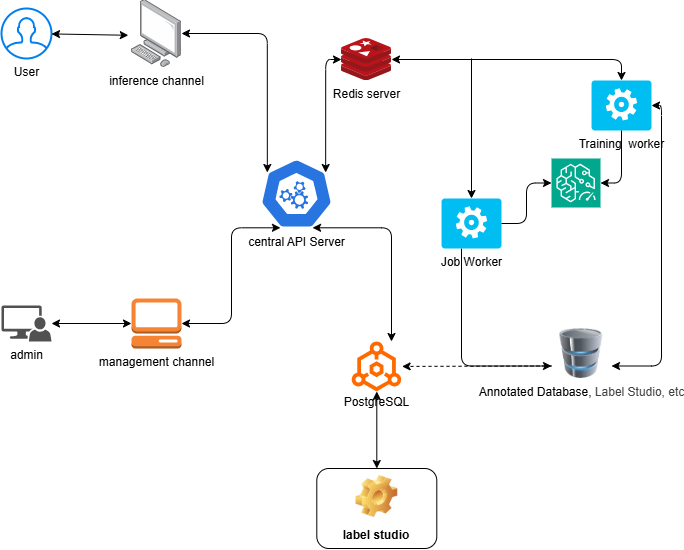

The diagram above was exported from draw.io. Its source (the exported page's mxGraphModel, read from the mxfile embedded in the PNG):
<mxGraphModel dx="456" dy="367" grid="1" gridSize="10" guides="1" tooltips="1" connect="1" arrows="1" fold="1" page="1" pageScale="1" pageWidth="850" pageHeight="1100" math="0" shadow="0">
  <root>
    <mxCell id="0" />
    <mxCell id="1" parent="0" />
    <mxCell id="2" value="&lt;span&gt;Redis server&lt;/span&gt;" style="image;sketch=0;aspect=fixed;html=1;points=[];align=center;fontSize=12;image=img/lib/mscae/Cache_Redis_Product.svg;" parent="1" vertex="1">
      <mxGeometry x="400" y="160" width="50" height="42" as="geometry" />
    </mxCell>
    <mxCell id="3" value="central API Server" style="aspect=fixed;sketch=0;html=1;dashed=0;whitespace=wrap;verticalLabelPosition=bottom;verticalAlign=top;fillColor=#2875E2;strokeColor=#ffffff;points=[[0.005,0.63,0],[0.1,0.2,0],[0.9,0.2,0],[0.5,0,0],[0.995,0.63,0],[0.72,0.99,0],[0.5,1,0],[0.28,0.99,0]];shape=mxgraph.kubernetes.icon2;prIcon=api" parent="1" vertex="1">
      <mxGeometry x="318.53999999999996" y="280" width="72.92" height="70" as="geometry" />
    </mxCell>
    <mxCell id="8" value="&lt;div&gt;&lt;span style=&quot;background-color: light-dark(#ffffff, var(--ge-dark-color, #121212));&quot;&gt;&lt;br&gt;&lt;/span&gt;&lt;/div&gt;&lt;div&gt;&lt;span style=&quot;background-color: light-dark(#ffffff, var(--ge-dark-color, #121212));&quot;&gt;&lt;br&gt;&lt;/span&gt;&lt;/div&gt;&lt;div&gt;&lt;span style=&quot;background-color: light-dark(#ffffff, var(--ge-dark-color, #121212));&quot;&gt;&lt;br&gt;&lt;/span&gt;&lt;/div&gt;&lt;div&gt;&lt;span style=&quot;background-color: light-dark(#ffffff, var(--ge-dark-color, #121212));&quot;&gt;&lt;br&gt;&lt;/span&gt;&lt;/div&gt;&lt;div&gt;&lt;span style=&quot;background-color: light-dark(#ffffff, var(--ge-dark-color, #121212));&quot;&gt;&lt;br&gt;&lt;/span&gt;&lt;/div&gt;&lt;div&gt;&lt;span style=&quot;background-color: light-dark(#ffffff, var(--ge-dark-color, #121212));&quot;&gt;PostgreSQL&lt;/span&gt;&lt;/div&gt;" style="points=[];aspect=fixed;html=1;align=center;shadow=0;dashed=0;fillColor=#FF6A00;strokeColor=none;shape=mxgraph.alibaba_cloud.analyticdb_for_postgresql;" parent="1" vertex="1">
      <mxGeometry x="410" y="463" width="50.61" height="50" as="geometry" />
    </mxCell>
    <mxCell id="10" value="User" style="html=1;verticalLabelPosition=bottom;align=center;labelBackgroundColor=#ffffff;verticalAlign=top;strokeWidth=2;strokeColor=#0080F0;shadow=0;dashed=0;shape=mxgraph.ios7.icons.user;" parent="1" vertex="1">
      <mxGeometry x="60" y="130" width="50" height="50" as="geometry" />
    </mxCell>
    <mxCell id="13" value="&lt;span&gt;inference channel&lt;/span&gt;" style="image;points=[];aspect=fixed;html=1;align=center;shadow=0;dashed=0;image=img/lib/allied_telesis/computer_and_terminals/Personal_Computer.svg;fontStyle=0" parent="1" vertex="1">
      <mxGeometry x="190" y="121.12" width="50" height="67.77" as="geometry" />
    </mxCell>
    <mxCell id="20" style="edgeStyle=none;html=1;startArrow=classic;startFill=1;" parent="1" source="15" target="16" edge="1">
      <mxGeometry relative="1" as="geometry" />
    </mxCell>
    <mxCell id="15" value="admin" style="sketch=0;pointerEvents=1;shadow=0;dashed=0;html=1;strokeColor=none;labelPosition=center;verticalLabelPosition=bottom;verticalAlign=top;align=center;fillColor=#515151;shape=mxgraph.mscae.system_center.admin_console" parent="1" vertex="1">
      <mxGeometry x="60" y="427" width="50" height="36" as="geometry" />
    </mxCell>
    <mxCell id="16" value="management channel" style="outlineConnect=0;dashed=0;verticalLabelPosition=bottom;verticalAlign=top;align=center;html=1;shape=mxgraph.aws3.management_console;fillColor=#F58534;gradientColor=none;" parent="1" vertex="1">
      <mxGeometry x="190" y="420" width="50" height="50" as="geometry" />
    </mxCell>
    <mxCell id="17" style="edgeStyle=none;html=1;entryX=-0.064;entryY=0.526;entryDx=0;entryDy=0;entryPerimeter=0;startArrow=classic;startFill=1;" parent="1" source="10" target="13" edge="1">
      <mxGeometry relative="1" as="geometry" />
    </mxCell>
    <mxCell id="23" style="edgeStyle=orthogonalEdgeStyle;html=1;entryX=0.1;entryY=0.2;entryDx=0;entryDy=0;entryPerimeter=0;startArrow=classic;startFill=1;" parent="1" source="13" target="3" edge="1">
      <mxGeometry relative="1" as="geometry" />
    </mxCell>
    <mxCell id="24" style="edgeStyle=orthogonalEdgeStyle;html=1;entryX=0.28;entryY=0.99;entryDx=0;entryDy=0;entryPerimeter=0;startArrow=classic;startFill=1;" parent="1" source="16" target="3" edge="1">
      <mxGeometry relative="1" as="geometry">
        <Array as="points">
          <mxPoint x="290" y="445" />
          <mxPoint x="290" y="349" />
        </Array>
      </mxGeometry>
    </mxCell>
    <mxCell id="26" style="edgeStyle=orthogonalEdgeStyle;html=1;entryX=0.9;entryY=0.2;entryDx=0;entryDy=0;entryPerimeter=0;startArrow=classic;startFill=1;" parent="1" source="2" target="3" edge="1">
      <mxGeometry relative="1" as="geometry" />
    </mxCell>
    <mxCell id="27" style="edgeStyle=orthogonalEdgeStyle;html=1;entryX=0.72;entryY=0.99;entryDx=0;entryDy=0;entryPerimeter=0;startArrow=classic;startFill=1;" parent="1" source="8" target="3" edge="1">
      <mxGeometry relative="1" as="geometry">
        <Array as="points">
          <mxPoint x="450" y="349" />
        </Array>
      </mxGeometry>
    </mxCell>
    <mxCell id="49" style="edgeStyle=orthogonalEdgeStyle;html=1;exitX=1;exitY=0.5;exitDx=0;exitDy=0;exitPerimeter=0;entryX=1;entryY=0.75;entryDx=0;entryDy=0;startArrow=classic;startFill=1;" parent="1" source="28" target="39" edge="1">
      <mxGeometry relative="1" as="geometry" />
    </mxCell>
    <mxCell id="28" value="Training&amp;nbsp; worker" style="verticalLabelPosition=bottom;html=1;verticalAlign=top;align=center;strokeColor=none;fillColor=#00BEF2;shape=mxgraph.azure.worker_role;" parent="1" vertex="1">
      <mxGeometry x="650" y="202" width="60" height="50" as="geometry" />
    </mxCell>
    <mxCell id="32" style="edgeStyle=none;html=1;endArrow=none;endFill=0;startArrow=classic;startFill=1;" parent="1" source="29" edge="1">
      <mxGeometry relative="1" as="geometry">
        <mxPoint x="530" y="180" as="targetPoint" />
      </mxGeometry>
    </mxCell>
    <mxCell id="41" style="edgeStyle=orthogonalEdgeStyle;html=1;entryX=0;entryY=0.75;entryDx=0;entryDy=0;" parent="1" source="29" target="39" edge="1">
      <mxGeometry relative="1" as="geometry">
        <Array as="points">
          <mxPoint x="520" y="488" />
        </Array>
      </mxGeometry>
    </mxCell>
    <mxCell id="29" value="Job Worker" style="verticalLabelPosition=bottom;html=1;verticalAlign=top;align=center;strokeColor=none;fillColor=#00BEF2;shape=mxgraph.azure.worker_role;" parent="1" vertex="1">
      <mxGeometry x="500" y="320" width="60" height="50" as="geometry" />
    </mxCell>
    <mxCell id="30" value="" style="sketch=0;points=[[0,0,0],[0.25,0,0],[0.5,0,0],[0.75,0,0],[1,0,0],[0,1,0],[0.25,1,0],[0.5,1,0],[0.75,1,0],[1,1,0],[0,0.25,0],[0,0.5,0],[0,0.75,0],[1,0.25,0],[1,0.5,0],[1,0.75,0]];outlineConnect=0;fontColor=#232F3E;fillColor=#01A88D;strokeColor=#ffffff;dashed=0;verticalLabelPosition=bottom;verticalAlign=top;align=center;html=1;fontSize=12;fontStyle=0;aspect=fixed;shape=mxgraph.aws4.resourceIcon;resIcon=mxgraph.aws4.elastic_inference_2;" parent="1" vertex="1">
      <mxGeometry x="610" y="280" width="49" height="49" as="geometry" />
    </mxCell>
    <mxCell id="31" style="edgeStyle=orthogonalEdgeStyle;html=1;entryX=0.5;entryY=0;entryDx=0;entryDy=0;entryPerimeter=0;startArrow=classic;startFill=1;" parent="1" source="2" target="28" edge="1">
      <mxGeometry relative="1" as="geometry" />
    </mxCell>
    <mxCell id="33" style="edgeStyle=orthogonalEdgeStyle;html=1;entryX=0;entryY=0.5;entryDx=0;entryDy=0;entryPerimeter=0;" parent="1" source="29" target="30" edge="1">
      <mxGeometry relative="1" as="geometry" />
    </mxCell>
    <mxCell id="34" style="edgeStyle=orthogonalEdgeStyle;html=1;entryX=1;entryY=0.5;entryDx=0;entryDy=0;entryPerimeter=0;" parent="1" source="28" target="30" edge="1">
      <mxGeometry relative="1" as="geometry" />
    </mxCell>
    <mxCell id="51" style="edgeStyle=none;html=1;exitX=0;exitY=0.75;exitDx=0;exitDy=0;dashed=1;" parent="1" source="39" target="8" edge="1">
      <mxGeometry relative="1" as="geometry" />
    </mxCell>
    <mxCell id="39" value="&lt;span&gt;&lt;span&gt;&lt;font&gt;Annotated &lt;span&gt;Database&lt;/span&gt;,&amp;nbsp;&lt;/font&gt;&lt;/span&gt;&lt;span style=&quot;color: rgb(63, 63, 63);&quot;&gt;Label Studio, etc&lt;/span&gt;&lt;/span&gt;" style="image;html=1;image=img/lib/clip_art/computers/Database_128x128.png" parent="1" vertex="1">
      <mxGeometry x="610" y="450" width="60" height="50" as="geometry" />
    </mxCell>
    <mxCell id="53" style="edgeStyle=none;html=1;startArrow=classic;startFill=1;" edge="1" parent="1" source="52" target="8">
      <mxGeometry relative="1" as="geometry" />
    </mxCell>
    <mxCell id="52" value="label studio" style="label;whiteSpace=wrap;html=1;align=center;verticalAlign=bottom;spacingLeft=0;spacingBottom=4;imageAlign=center;imageVerticalAlign=top;image=img/clipart/Gear_128x128.png" vertex="1" parent="1">
      <mxGeometry x="375.3" y="590" width="120" height="80" as="geometry" />
    </mxCell>
  </root>
</mxGraphModel>